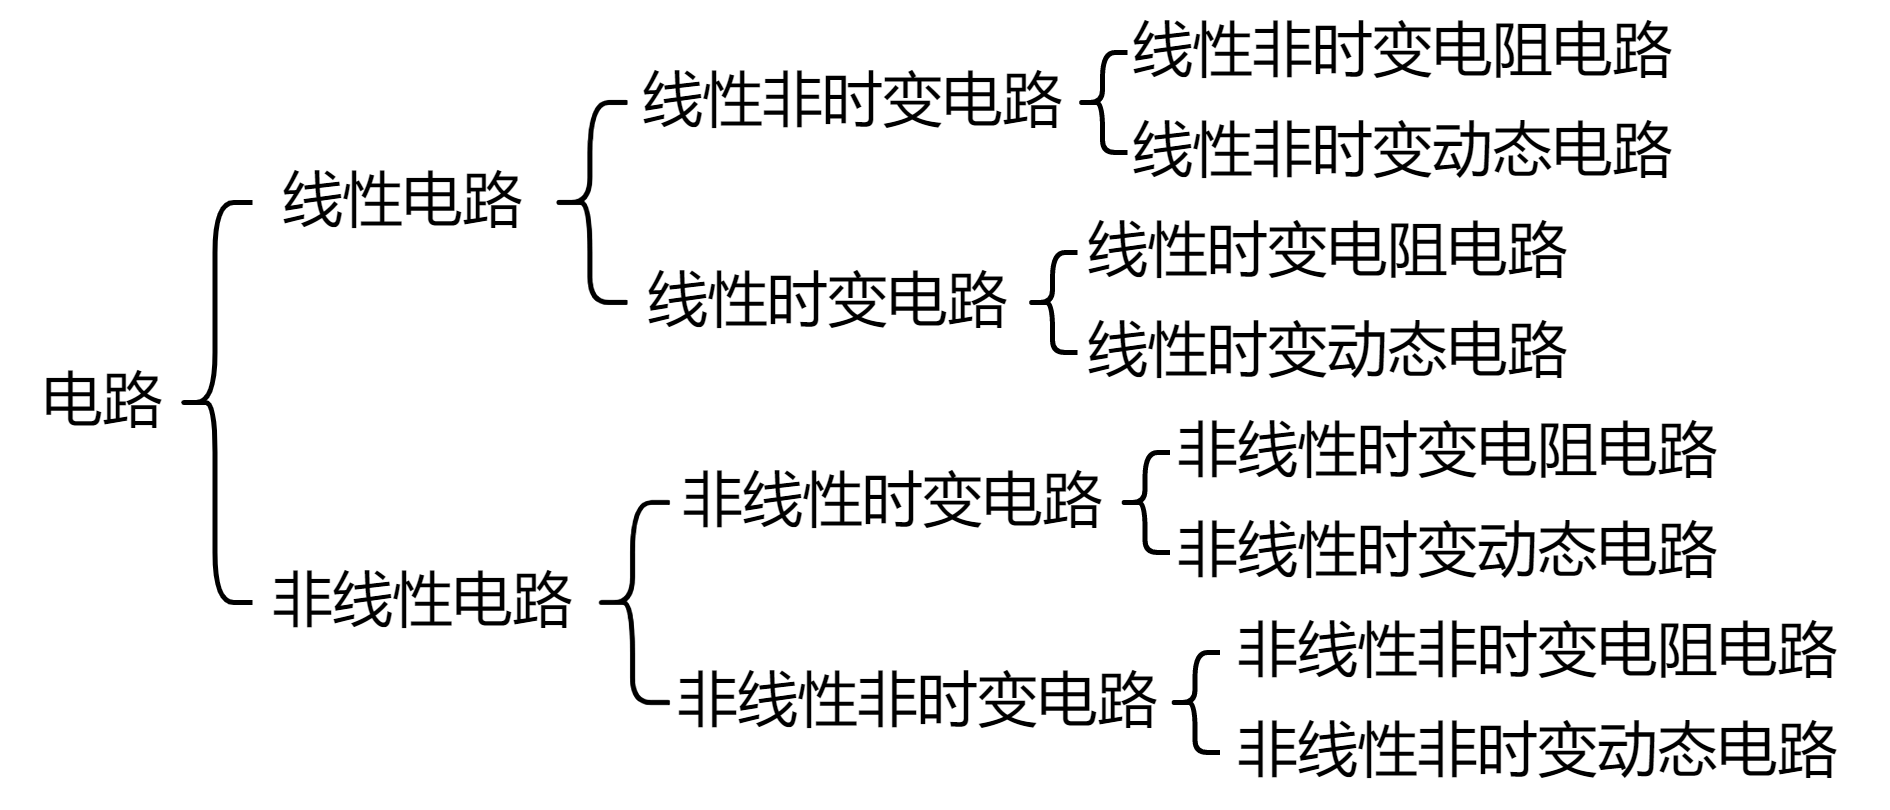

The diagram above was exported from draw.io. Its source (the exported page's mxGraphModel, read from the mxfile embedded in the PNG):
<mxGraphModel dx="985" dy="599" grid="1" gridSize="5" guides="1" tooltips="1" connect="1" arrows="1" fold="1" page="1" pageScale="1" pageWidth="827" pageHeight="1169" math="0" shadow="0">
  <root>
    <mxCell id="0" />
    <mxCell id="1" parent="0" />
    <mxCell id="yKCGSVR3n-hYXArAtK0v-4" value="电路" style="text;html=1;resizable=0;autosize=1;align=center;verticalAlign=middle;points=[];fillColor=none;strokeColor=none;rounded=0;" parent="1" vertex="1">
      <mxGeometry x="80" y="310" width="40" height="20" as="geometry" />
    </mxCell>
    <mxCell id="yKCGSVR3n-hYXArAtK0v-5" value="" style="shape=curlyBracket;whiteSpace=wrap;html=1;rounded=1;" parent="1" vertex="1">
      <mxGeometry x="115" y="280" width="15" height="80" as="geometry" />
    </mxCell>
    <mxCell id="yKCGSVR3n-hYXArAtK0v-6" value="线性电路" style="text;html=1;resizable=0;autosize=1;align=center;verticalAlign=middle;points=[];fillColor=none;strokeColor=none;rounded=0;" parent="1" vertex="1">
      <mxGeometry x="130" y="270" width="60" height="20" as="geometry" />
    </mxCell>
    <mxCell id="yKCGSVR3n-hYXArAtK0v-8" value="非线性电路" style="text;html=1;align=center;verticalAlign=middle;resizable=0;points=[];autosize=1;strokeColor=none;fillColor=none;" parent="1" vertex="1">
      <mxGeometry x="123.5" y="350" width="80" height="20" as="geometry" />
    </mxCell>
    <mxCell id="yKCGSVR3n-hYXArAtK0v-9" value="线性非时变电路" style="text;html=1;align=center;verticalAlign=middle;resizable=0;points=[];autosize=1;strokeColor=none;fillColor=none;" parent="1" vertex="1">
      <mxGeometry x="200" y="250" width="100" height="20" as="geometry" />
    </mxCell>
    <mxCell id="yKCGSVR3n-hYXArAtK0v-10" value="线性时变电路" style="text;html=1;align=center;verticalAlign=middle;resizable=0;points=[];autosize=1;strokeColor=none;fillColor=none;" parent="1" vertex="1">
      <mxGeometry x="200" y="290" width="90" height="20" as="geometry" />
    </mxCell>
    <mxCell id="3Lqz3-xz8m1axvlc-a5q-1" value="非线性非时变电路" style="text;html=1;align=center;verticalAlign=middle;resizable=0;points=[];autosize=1;strokeColor=none;fillColor=none;" vertex="1" parent="1">
      <mxGeometry x="207.5" y="370" width="110" height="20" as="geometry" />
    </mxCell>
    <mxCell id="3Lqz3-xz8m1axvlc-a5q-3" value="非线性时变电路" style="text;html=1;align=center;verticalAlign=middle;resizable=0;points=[];autosize=1;strokeColor=none;fillColor=none;" vertex="1" parent="1">
      <mxGeometry x="207.5" y="330" width="100" height="20" as="geometry" />
    </mxCell>
    <mxCell id="3Lqz3-xz8m1axvlc-a5q-4" value="" style="shape=curlyBracket;whiteSpace=wrap;html=1;rounded=1;" vertex="1" parent="1">
      <mxGeometry x="190" y="260" width="15" height="40" as="geometry" />
    </mxCell>
    <mxCell id="3Lqz3-xz8m1axvlc-a5q-5" value="线性非时变电阻电路" style="text;html=1;align=center;verticalAlign=middle;resizable=0;points=[];autosize=1;strokeColor=none;fillColor=none;" vertex="1" parent="1">
      <mxGeometry x="300" y="240" width="120" height="20" as="geometry" />
    </mxCell>
    <mxCell id="3Lqz3-xz8m1axvlc-a5q-6" value="线性非时变动态电路" style="text;html=1;align=center;verticalAlign=middle;resizable=0;points=[];autosize=1;strokeColor=none;fillColor=none;" vertex="1" parent="1">
      <mxGeometry x="300" y="260" width="120" height="20" as="geometry" />
    </mxCell>
    <mxCell id="3Lqz3-xz8m1axvlc-a5q-7" value="线性时变电阻电路" style="text;html=1;align=center;verticalAlign=middle;resizable=1;points=[];autosize=1;strokeColor=none;fillColor=none;movable=1;rotatable=1;deletable=1;editable=1;connectable=1;" vertex="1" parent="1">
      <mxGeometry x="290" y="280" width="110" height="20" as="geometry" />
    </mxCell>
    <mxCell id="3Lqz3-xz8m1axvlc-a5q-8" value="线性时变动态电路" style="text;html=1;align=center;verticalAlign=middle;resizable=0;points=[];autosize=1;strokeColor=none;fillColor=none;" vertex="1" parent="1">
      <mxGeometry x="290" y="300" width="110" height="20" as="geometry" />
    </mxCell>
    <mxCell id="3Lqz3-xz8m1axvlc-a5q-9" value="非线性时变电阻电路" style="text;html=1;align=center;verticalAlign=middle;resizable=0;points=[];autosize=1;strokeColor=none;fillColor=none;" vertex="1" parent="1">
      <mxGeometry x="308.5" y="320" width="120" height="20" as="geometry" />
    </mxCell>
    <mxCell id="3Lqz3-xz8m1axvlc-a5q-10" value="非线性时变动态电路" style="text;html=1;align=center;verticalAlign=middle;resizable=0;points=[];autosize=1;strokeColor=none;fillColor=none;" vertex="1" parent="1">
      <mxGeometry x="308.5" y="340" width="120" height="20" as="geometry" />
    </mxCell>
    <mxCell id="3Lqz3-xz8m1axvlc-a5q-11" value="非线性非时变电阻电路" style="text;html=1;align=center;verticalAlign=middle;resizable=0;points=[];autosize=1;strokeColor=none;fillColor=none;" vertex="1" parent="1">
      <mxGeometry x="316.5" y="360" width="140" height="20" as="geometry" />
    </mxCell>
    <mxCell id="3Lqz3-xz8m1axvlc-a5q-12" value="非线性非时变动态电路" style="text;html=1;align=center;verticalAlign=middle;resizable=0;points=[];autosize=1;strokeColor=none;fillColor=none;" vertex="1" parent="1">
      <mxGeometry x="316.5" y="380" width="140" height="20" as="geometry" />
    </mxCell>
    <mxCell id="3Lqz3-xz8m1axvlc-a5q-13" value="" style="shape=curlyBracket;whiteSpace=wrap;html=1;rounded=1;size=0.5;" vertex="1" parent="1">
      <mxGeometry x="295" y="250" width="10" height="20" as="geometry" />
    </mxCell>
    <mxCell id="3Lqz3-xz8m1axvlc-a5q-14" value="" style="shape=curlyBracket;whiteSpace=wrap;html=1;rounded=1;size=0.5;" vertex="1" parent="1">
      <mxGeometry x="285" y="290" width="10" height="20" as="geometry" />
    </mxCell>
    <mxCell id="3Lqz3-xz8m1axvlc-a5q-19" value="" style="shape=curlyBracket;whiteSpace=wrap;html=1;rounded=1;" vertex="1" parent="1">
      <mxGeometry x="198.5" y="340" width="15" height="40" as="geometry" />
    </mxCell>
    <mxCell id="3Lqz3-xz8m1axvlc-a5q-20" value="" style="shape=curlyBracket;whiteSpace=wrap;html=1;rounded=1;size=0.5;" vertex="1" parent="1">
      <mxGeometry x="303.5" y="330" width="10" height="20" as="geometry" />
    </mxCell>
    <mxCell id="3Lqz3-xz8m1axvlc-a5q-21" value="" style="shape=curlyBracket;whiteSpace=wrap;html=1;rounded=1;size=0.5;" vertex="1" parent="1">
      <mxGeometry x="313.5" y="370" width="10" height="20" as="geometry" />
    </mxCell>
  </root>
</mxGraphModel>